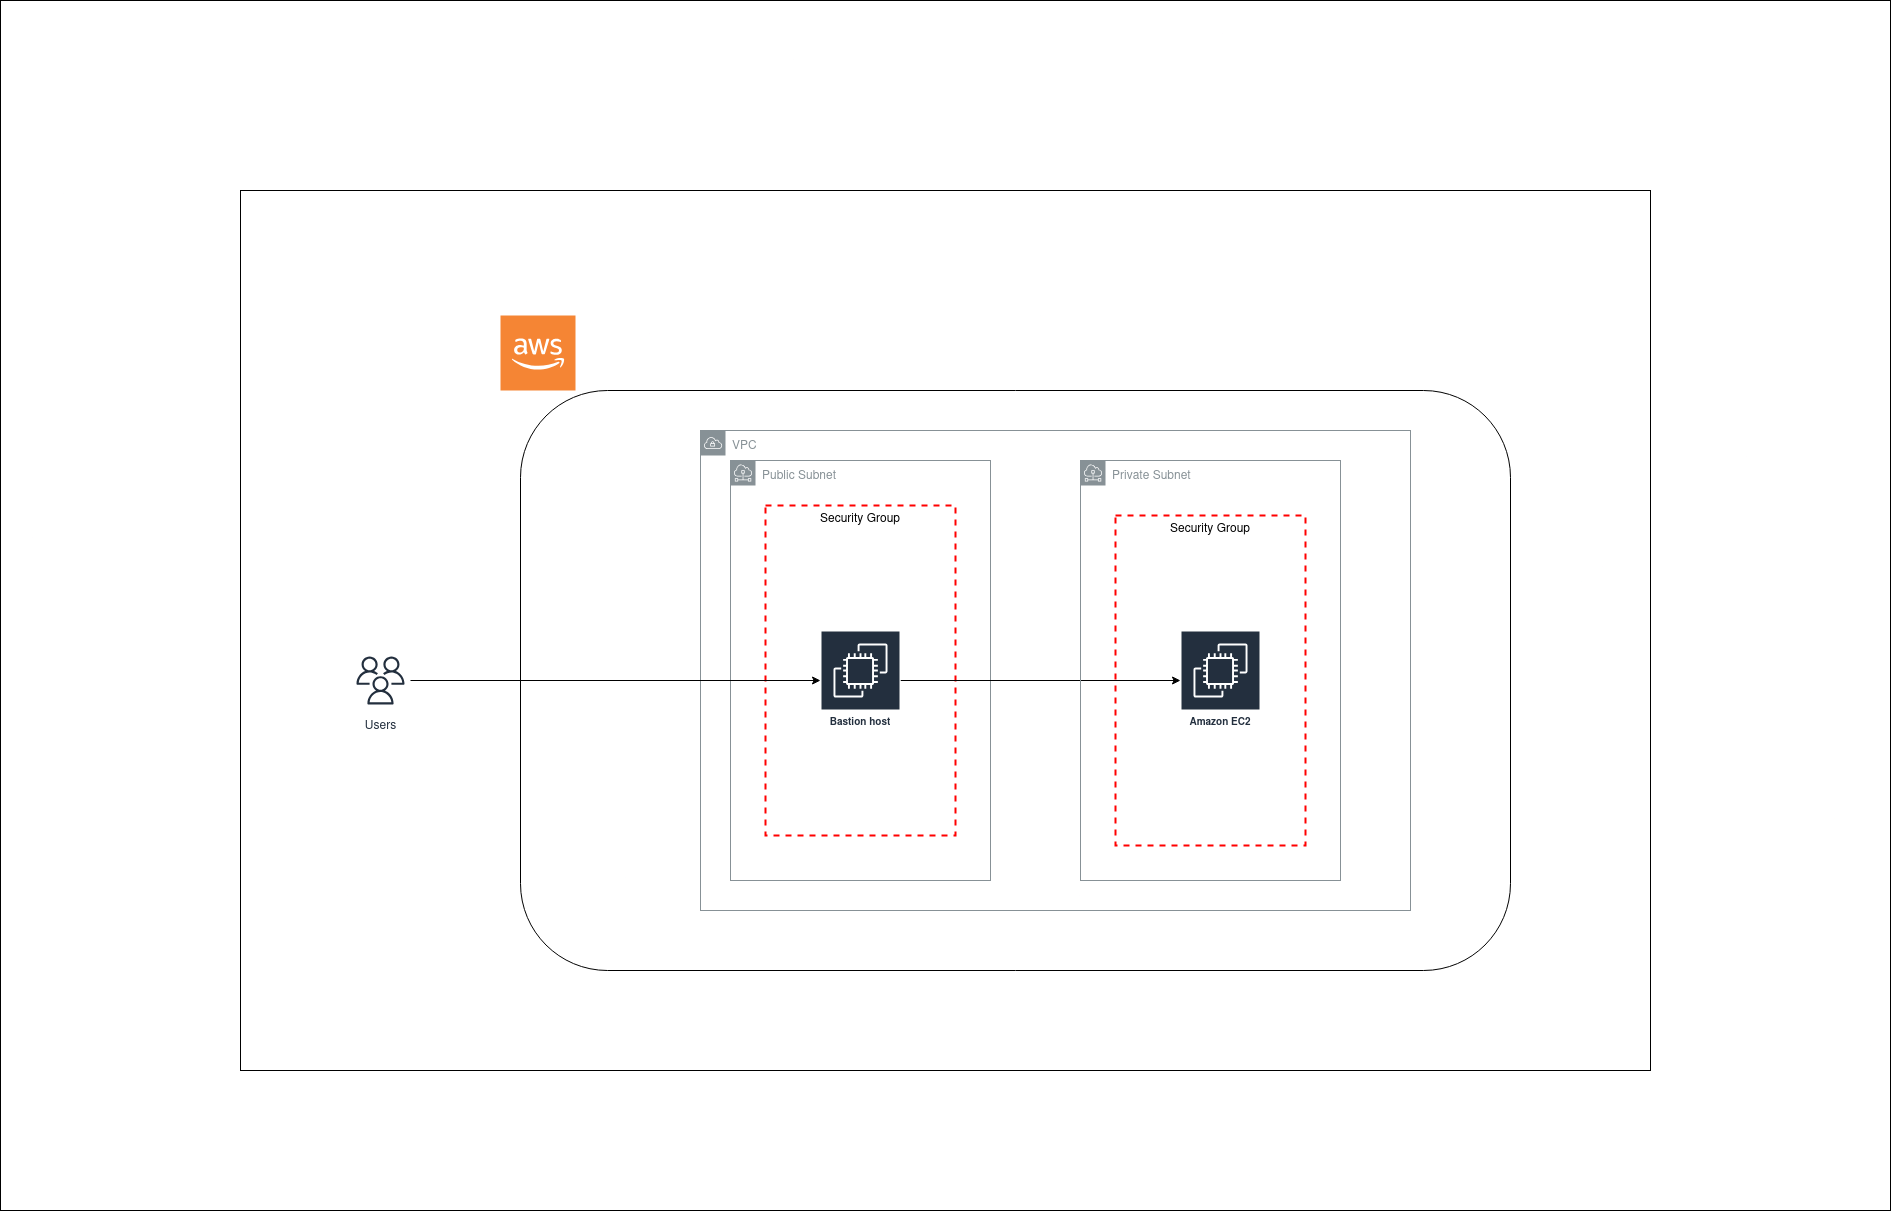

The diagram above was exported from draw.io. Its source (the exported page's mxGraphModel, read from the mxfile embedded in the PNG):
<mxGraphModel dx="5853" dy="2923" grid="1" gridSize="10" guides="1" tooltips="1" connect="1" arrows="1" fold="1" page="1" pageScale="1" pageWidth="1100" pageHeight="850" background="#ffffff" math="0" shadow="0">
  <root>
    <mxCell id="0" />
    <mxCell id="1" parent="0" />
    <mxCell id="FpnbpjTWX_Wi8e-vxjOp-33" value="" style="rounded=0;whiteSpace=wrap;html=1;fillColor=none;" parent="1" vertex="1">
      <mxGeometry x="-370" y="-240" width="1410" height="880" as="geometry" />
    </mxCell>
    <mxCell id="FpnbpjTWX_Wi8e-vxjOp-28" value="" style="rounded=1;whiteSpace=wrap;html=1;fillColor=none;" parent="1" vertex="1">
      <mxGeometry x="-90" y="-40" width="990" height="580" as="geometry" />
    </mxCell>
    <mxCell id="FpnbpjTWX_Wi8e-vxjOp-31" value="VPC" style="sketch=0;outlineConnect=0;gradientColor=none;html=1;whiteSpace=wrap;fontSize=12;fontStyle=0;shape=mxgraph.aws4.group;grIcon=mxgraph.aws4.group_vpc;strokeColor=#879196;fillColor=none;verticalAlign=top;align=left;spacingLeft=30;fontColor=#879196;dashed=0;" parent="1" vertex="1">
      <mxGeometry x="90" width="710" height="480" as="geometry" />
    </mxCell>
    <mxCell id="FpnbpjTWX_Wi8e-vxjOp-30" value="Public Subnet" style="sketch=0;outlineConnect=0;gradientColor=none;html=1;whiteSpace=wrap;fontSize=12;fontStyle=0;shape=mxgraph.aws4.group;grIcon=mxgraph.aws4.group_subnet;strokeColor=#879196;fillColor=none;verticalAlign=top;align=left;spacingLeft=30;fontColor=#879196;dashed=0;" parent="1" vertex="1">
      <mxGeometry x="120" y="30" width="260" height="420" as="geometry" />
    </mxCell>
    <mxCell id="FpnbpjTWX_Wi8e-vxjOp-5" value="Security Group" style="fontStyle=0;verticalAlign=top;align=center;spacingTop=-2;fillColor=none;rounded=0;whiteSpace=wrap;html=1;strokeColor=#FF0000;strokeWidth=2;dashed=1;container=0;collapsible=0;expand=0;recursiveResize=0;" parent="1" vertex="1">
      <mxGeometry x="155" y="75" width="190" height="330" as="geometry" />
    </mxCell>
    <mxCell id="FpnbpjTWX_Wi8e-vxjOp-16" style="edgeStyle=orthogonalEdgeStyle;rounded=0;orthogonalLoop=1;jettySize=auto;html=1;flowAnimation=1;" parent="1" source="SOXpcst5l0NzT0ba4Ax--9" target="FpnbpjTWX_Wi8e-vxjOp-2" edge="1">
      <mxGeometry relative="1" as="geometry">
        <mxPoint x="256.6256000000003" y="238.45013999999992" as="sourcePoint" />
        <mxPoint x="563.5" y="249" as="targetPoint" />
        <Array as="points" />
      </mxGeometry>
    </mxCell>
    <mxCell id="FpnbpjTWX_Wi8e-vxjOp-21" value="Users" style="sketch=0;outlineConnect=0;fontColor=#232F3E;gradientColor=none;strokeColor=#232F3E;fillColor=#ffffff;dashed=0;verticalLabelPosition=bottom;verticalAlign=top;align=center;html=1;fontSize=12;fontStyle=0;aspect=fixed;shape=mxgraph.aws4.resourceIcon;resIcon=mxgraph.aws4.users;" parent="1" vertex="1">
      <mxGeometry x="-260" y="220" width="60" height="60" as="geometry" />
    </mxCell>
    <mxCell id="FpnbpjTWX_Wi8e-vxjOp-29" value="" style="outlineConnect=0;dashed=0;verticalLabelPosition=bottom;verticalAlign=top;align=center;html=1;shape=mxgraph.aws3.cloud_2;fillColor=#F58534;gradientColor=none;" parent="1" vertex="1">
      <mxGeometry x="-110" y="-115" width="75" height="75" as="geometry" />
    </mxCell>
    <mxCell id="FpnbpjTWX_Wi8e-vxjOp-34" style="edgeStyle=orthogonalEdgeStyle;rounded=0;orthogonalLoop=1;jettySize=auto;html=1;movable=1;resizable=1;rotatable=1;deletable=1;editable=1;locked=0;connectable=1;strokeColor=default;flowAnimation=1;" parent="1" edge="1" target="SOXpcst5l0NzT0ba4Ax--9" source="FpnbpjTWX_Wi8e-vxjOp-21">
      <mxGeometry relative="1" as="geometry">
        <mxPoint x="-200" y="242.010303030303" as="sourcePoint" />
        <mxPoint x="210" y="257.98" as="targetPoint" />
        <Array as="points" />
      </mxGeometry>
    </mxCell>
    <mxCell id="SOXpcst5l0NzT0ba4Ax--3" value="Private Subnet" style="sketch=0;outlineConnect=0;gradientColor=none;html=1;whiteSpace=wrap;fontSize=12;fontStyle=0;shape=mxgraph.aws4.group;grIcon=mxgraph.aws4.group_subnet;strokeColor=#879196;fillColor=none;verticalAlign=top;align=left;spacingLeft=30;fontColor=#879196;dashed=0;" vertex="1" parent="1">
      <mxGeometry x="470" y="30" width="260" height="420" as="geometry" />
    </mxCell>
    <mxCell id="SOXpcst5l0NzT0ba4Ax--4" value="Security Group" style="fontStyle=0;verticalAlign=top;align=center;spacingTop=-2;fillColor=none;rounded=0;whiteSpace=wrap;html=1;strokeColor=#FF0000;strokeWidth=2;dashed=1;container=1;collapsible=0;expand=0;recursiveResize=0;" vertex="1" parent="1">
      <mxGeometry x="505" y="85" width="190" height="330" as="geometry" />
    </mxCell>
    <mxCell id="FpnbpjTWX_Wi8e-vxjOp-2" value="Amazon EC2" style="sketch=0;outlineConnect=0;fontColor=#232F3E;gradientColor=none;strokeColor=#ffffff;fillColor=#232F3E;dashed=0;verticalLabelPosition=middle;verticalAlign=bottom;align=center;html=1;whiteSpace=wrap;fontSize=10;fontStyle=1;spacing=3;shape=mxgraph.aws4.productIcon;prIcon=mxgraph.aws4.ec2;movable=1;resizable=1;rotatable=1;deletable=1;editable=1;locked=0;connectable=1;" parent="SOXpcst5l0NzT0ba4Ax--4" vertex="1">
      <mxGeometry x="65" y="115" width="80" height="100" as="geometry" />
    </mxCell>
    <mxCell id="SOXpcst5l0NzT0ba4Ax--9" value="Bastion host" style="sketch=0;outlineConnect=0;fontColor=#232F3E;gradientColor=none;strokeColor=#ffffff;fillColor=#232F3E;dashed=0;verticalLabelPosition=middle;verticalAlign=bottom;align=center;html=1;whiteSpace=wrap;fontSize=10;fontStyle=1;spacing=3;shape=mxgraph.aws4.productIcon;prIcon=mxgraph.aws4.ec2;movable=1;resizable=1;rotatable=1;deletable=1;editable=1;locked=0;connectable=1;" vertex="1" parent="1">
      <mxGeometry x="210" y="200" width="80" height="100" as="geometry" />
    </mxCell>
    <mxCell id="SOXpcst5l0NzT0ba4Ax--10" value="" style="rounded=0;whiteSpace=wrap;html=1;fillColor=none;" vertex="1" parent="1">
      <mxGeometry x="-610" y="-430" width="1890" height="1210" as="geometry" />
    </mxCell>
  </root>
</mxGraphModel>